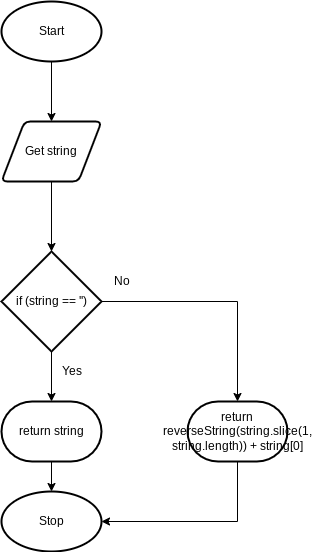

The diagram above was exported from draw.io. Its source (the exported page's mxGraphModel, read from the mxfile embedded in the PNG):
<mxGraphModel dx="1074" dy="741" grid="1" gridSize="10" guides="1" tooltips="1" connect="1" arrows="1" fold="1" page="1" pageScale="1" pageWidth="827" pageHeight="1169" math="0" shadow="0">
  <root>
    <mxCell id="0" />
    <mxCell id="1" parent="0" />
    <mxCell id="8" style="edgeStyle=orthogonalEdgeStyle;rounded=0;html=1;entryX=0.5;entryY=0;entryDx=0;entryDy=0;" parent="1" source="2" target="3" edge="1">
      <mxGeometry relative="1" as="geometry" />
    </mxCell>
    <mxCell id="2" value="Start" style="strokeWidth=2;html=1;shape=mxgraph.flowchart.start_1;whiteSpace=wrap;" parent="1" vertex="1">
      <mxGeometry x="364" y="50" width="100" height="60" as="geometry" />
    </mxCell>
    <mxCell id="9" style="edgeStyle=orthogonalEdgeStyle;rounded=0;html=1;" parent="1" source="3" target="4" edge="1">
      <mxGeometry relative="1" as="geometry" />
    </mxCell>
    <mxCell id="3" value="Get string" style="shape=parallelogram;html=1;strokeWidth=2;perimeter=parallelogramPerimeter;whiteSpace=wrap;rounded=1;arcSize=12;size=0.23;" parent="1" vertex="1">
      <mxGeometry x="364" y="170" width="100" height="60" as="geometry" />
    </mxCell>
    <mxCell id="7" style="edgeStyle=orthogonalEdgeStyle;html=1;exitX=0.5;exitY=1;exitDx=0;exitDy=0;exitPerimeter=0;entryX=0.5;entryY=0;entryDx=0;entryDy=0;entryPerimeter=0;rounded=0;" parent="1" source="4" target="5" edge="1">
      <mxGeometry relative="1" as="geometry" />
    </mxCell>
    <mxCell id="10" style="edgeStyle=orthogonalEdgeStyle;rounded=0;html=1;entryX=0.5;entryY=0;entryDx=0;entryDy=0;entryPerimeter=0;" parent="1" source="4" target="6" edge="1">
      <mxGeometry relative="1" as="geometry" />
    </mxCell>
    <mxCell id="4" value="if (string == '')" style="strokeWidth=2;html=1;shape=mxgraph.flowchart.decision;whiteSpace=wrap;" parent="1" vertex="1">
      <mxGeometry x="364" y="300" width="100" height="100" as="geometry" />
    </mxCell>
    <mxCell id="11" style="edgeStyle=none;html=1;entryX=0.5;entryY=0;entryDx=0;entryDy=0;entryPerimeter=0;" parent="1" source="5" target="13" edge="1">
      <mxGeometry relative="1" as="geometry">
        <mxPoint x="414" y="520" as="targetPoint" />
      </mxGeometry>
    </mxCell>
    <mxCell id="5" value="return string" style="strokeWidth=2;html=1;shape=mxgraph.flowchart.terminator;whiteSpace=wrap;" parent="1" vertex="1">
      <mxGeometry x="364" y="450" width="100" height="60" as="geometry" />
    </mxCell>
    <mxCell id="14" style="edgeStyle=elbowEdgeStyle;html=1;entryX=1;entryY=0.5;entryDx=0;entryDy=0;entryPerimeter=0;exitX=0.5;exitY=1;exitDx=0;exitDy=0;exitPerimeter=0;rounded=0;" parent="1" source="6" target="13" edge="1">
      <mxGeometry relative="1" as="geometry">
        <Array as="points">
          <mxPoint x="600" y="550" />
        </Array>
      </mxGeometry>
    </mxCell>
    <mxCell id="6" value="return reverseString(string.slice(1, string.length)) + string[0]" style="strokeWidth=2;html=1;shape=mxgraph.flowchart.terminator;whiteSpace=wrap;" parent="1" vertex="1">
      <mxGeometry x="550" y="450" width="100" height="60" as="geometry" />
    </mxCell>
    <mxCell id="13" value="Stop" style="strokeWidth=2;html=1;shape=mxgraph.flowchart.start_1;whiteSpace=wrap;" parent="1" vertex="1">
      <mxGeometry x="364" y="540" width="100" height="60" as="geometry" />
    </mxCell>
    <mxCell id="15" value="Yes" style="text;html=1;align=center;verticalAlign=middle;resizable=0;points=[];autosize=1;strokeColor=none;fillColor=none;" parent="1" vertex="1">
      <mxGeometry x="414" y="410" width="40" height="20" as="geometry" />
    </mxCell>
    <mxCell id="16" value="No" style="text;html=1;align=center;verticalAlign=middle;resizable=0;points=[];autosize=1;strokeColor=none;fillColor=none;" parent="1" vertex="1">
      <mxGeometry x="469" y="320" width="30" height="20" as="geometry" />
    </mxCell>
  </root>
</mxGraphModel>